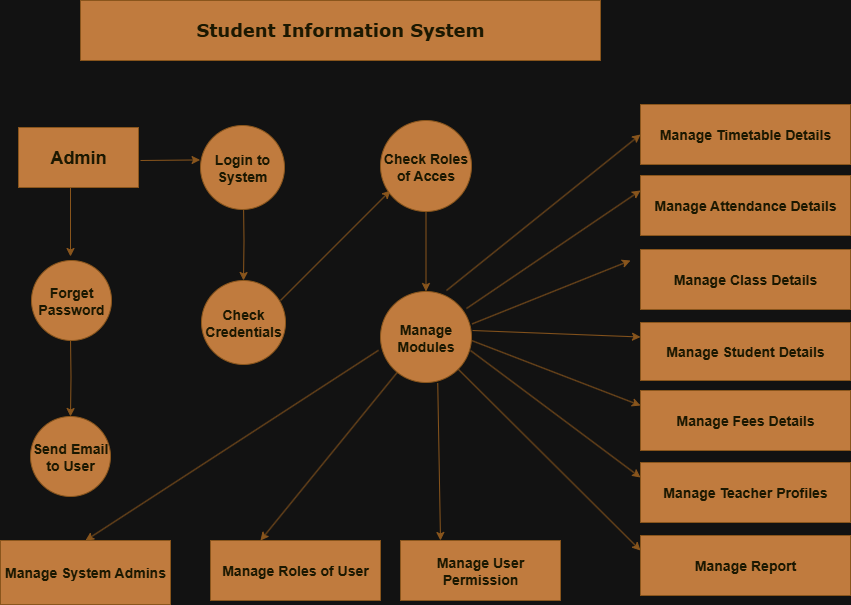

The diagram above was exported from draw.io. Its source (the exported page's mxGraphModel, read from the mxfile embedded in the PNG):
<mxGraphModel dx="1042" dy="510" grid="1" gridSize="10" guides="1" tooltips="1" connect="1" arrows="1" fold="1" page="1" pageScale="1" pageWidth="850" pageHeight="1100" math="0" shadow="0">
  <root>
    <mxCell id="0" />
    <mxCell id="1" parent="0" />
    <mxCell id="Je9jsGunNcRS2OXpABFq-12" value="&lt;h2&gt;&lt;font face=&quot;Verdana&quot;&gt;Student Information System&lt;/font&gt;&lt;/h2&gt;" style="rounded=0;whiteSpace=wrap;html=1;labelBackgroundColor=none;fillColor=#BC6C25;strokeColor=#DDA15E;fontColor=#FEFAE0;" vertex="1" parent="1">
      <mxGeometry x="120" y="20" width="520" height="60" as="geometry" />
    </mxCell>
    <mxCell id="Je9jsGunNcRS2OXpABFq-23" value="" style="endArrow=classic;html=1;rounded=0;labelBackgroundColor=none;strokeColor=#DDA15E;fontColor=default;" edge="1" parent="1">
      <mxGeometry width="50" height="50" relative="1" as="geometry">
        <mxPoint x="320" y="320" as="sourcePoint" />
        <mxPoint x="430" y="210" as="targetPoint" />
      </mxGeometry>
    </mxCell>
    <mxCell id="Je9jsGunNcRS2OXpABFq-59" value="" style="edgeStyle=orthogonalEdgeStyle;rounded=0;orthogonalLoop=1;jettySize=auto;html=1;labelBackgroundColor=none;strokeColor=#DDA15E;fontColor=default;" edge="1" parent="1" source="Je9jsGunNcRS2OXpABFq-24" target="Je9jsGunNcRS2OXpABFq-58">
      <mxGeometry relative="1" as="geometry" />
    </mxCell>
    <mxCell id="Je9jsGunNcRS2OXpABFq-24" value="&lt;h3&gt;Check Roles of Acces&lt;/h3&gt;" style="ellipse;whiteSpace=wrap;html=1;aspect=fixed;fillColor=#BC6C25;fontColor=#FEFAE0;strokeColor=#DDA15E;labelBackgroundColor=none;" vertex="1" parent="1">
      <mxGeometry x="420" y="140" width="91" height="91" as="geometry" />
    </mxCell>
    <mxCell id="Je9jsGunNcRS2OXpABFq-27" style="edgeStyle=orthogonalEdgeStyle;rounded=0;orthogonalLoop=1;jettySize=auto;html=1;exitX=0.5;exitY=1;exitDx=0;exitDy=0;labelBackgroundColor=none;strokeColor=#DDA15E;fontColor=default;" edge="1" parent="1" source="Je9jsGunNcRS2OXpABFq-24" target="Je9jsGunNcRS2OXpABFq-24">
      <mxGeometry relative="1" as="geometry" />
    </mxCell>
    <mxCell id="Je9jsGunNcRS2OXpABFq-33" value="" style="edgeStyle=orthogonalEdgeStyle;rounded=0;orthogonalLoop=1;jettySize=auto;html=1;labelBackgroundColor=none;strokeColor=#DDA15E;fontColor=default;" edge="1" parent="1">
      <mxGeometry relative="1" as="geometry">
        <mxPoint x="110" y="206" as="sourcePoint" />
        <mxPoint x="110" y="276" as="targetPoint" />
      </mxGeometry>
    </mxCell>
    <mxCell id="Je9jsGunNcRS2OXpABFq-35" value="" style="edgeStyle=orthogonalEdgeStyle;rounded=0;orthogonalLoop=1;jettySize=auto;html=1;labelBackgroundColor=none;strokeColor=#DDA15E;fontColor=default;" edge="1" parent="1" target="Je9jsGunNcRS2OXpABFq-34">
      <mxGeometry relative="1" as="geometry">
        <mxPoint x="110" y="356" as="sourcePoint" />
      </mxGeometry>
    </mxCell>
    <mxCell id="Je9jsGunNcRS2OXpABFq-34" value="&lt;h3&gt;Send Email to User&lt;/h3&gt;" style="ellipse;whiteSpace=wrap;html=1;rounded=0;labelBackgroundColor=none;fillColor=#BC6C25;strokeColor=#DDA15E;fontColor=#FEFAE0;" vertex="1" parent="1">
      <mxGeometry x="70" y="436" width="80" height="80" as="geometry" />
    </mxCell>
    <mxCell id="Je9jsGunNcRS2OXpABFq-38" value="&lt;h3&gt;Manage System Admins&lt;/h3&gt;" style="rounded=0;whiteSpace=wrap;html=1;labelBackgroundColor=none;fillColor=#BC6C25;strokeColor=#DDA15E;fontColor=#FEFAE0;" vertex="1" parent="1">
      <mxGeometry x="40" y="560" width="170" height="64" as="geometry" />
    </mxCell>
    <mxCell id="Je9jsGunNcRS2OXpABFq-39" value="&lt;h3&gt;Manage Roles of User&lt;/h3&gt;" style="rounded=0;whiteSpace=wrap;html=1;labelBackgroundColor=none;fillColor=#BC6C25;strokeColor=#DDA15E;fontColor=#FEFAE0;" vertex="1" parent="1">
      <mxGeometry x="250" y="560" width="170" height="60" as="geometry" />
    </mxCell>
    <mxCell id="Je9jsGunNcRS2OXpABFq-40" value="&lt;h3&gt;Manage User Permission&lt;/h3&gt;" style="rounded=0;whiteSpace=wrap;html=1;labelBackgroundColor=none;fillColor=#BC6C25;strokeColor=#DDA15E;fontColor=#FEFAE0;" vertex="1" parent="1">
      <mxGeometry x="440" y="560" width="160" height="60" as="geometry" />
    </mxCell>
    <mxCell id="Je9jsGunNcRS2OXpABFq-46" value="&lt;h3&gt;Manage Attendance Details&lt;/h3&gt;" style="rounded=0;whiteSpace=wrap;html=1;fillColor=#BC6C25;fontColor=#FEFAE0;strokeColor=#DDA15E;labelBackgroundColor=none;" vertex="1" parent="1">
      <mxGeometry x="680" y="195" width="210" height="60" as="geometry" />
    </mxCell>
    <mxCell id="Je9jsGunNcRS2OXpABFq-49" value="&lt;h3&gt;Manage Class Details&lt;/h3&gt;" style="rounded=0;whiteSpace=wrap;html=1;fillColor=#BC6C25;fontColor=#FEFAE0;strokeColor=#DDA15E;labelBackgroundColor=none;" vertex="1" parent="1">
      <mxGeometry x="680" y="269" width="210" height="60" as="geometry" />
    </mxCell>
    <mxCell id="Je9jsGunNcRS2OXpABFq-50" value="&lt;h3&gt;Manage Student Details&lt;/h3&gt;" style="rounded=0;whiteSpace=wrap;html=1;fillColor=#BC6C25;fontColor=#FEFAE0;strokeColor=#DDA15E;labelBackgroundColor=none;" vertex="1" parent="1">
      <mxGeometry x="680" y="342" width="210" height="58" as="geometry" />
    </mxCell>
    <mxCell id="Je9jsGunNcRS2OXpABFq-51" value="&lt;h3&gt;Manage Fees Details&lt;/h3&gt;" style="rounded=0;whiteSpace=wrap;html=1;fillColor=#BC6C25;fontColor=#FEFAE0;strokeColor=#DDA15E;labelBackgroundColor=none;" vertex="1" parent="1">
      <mxGeometry x="680" y="410" width="210" height="60" as="geometry" />
    </mxCell>
    <mxCell id="Je9jsGunNcRS2OXpABFq-52" value="&lt;h3&gt;Manage Teacher Profiles&lt;/h3&gt;" style="rounded=0;whiteSpace=wrap;html=1;labelBackgroundColor=none;fillColor=#BC6C25;strokeColor=#DDA15E;fontColor=#FEFAE0;" vertex="1" parent="1">
      <mxGeometry x="680" y="482" width="210" height="60" as="geometry" />
    </mxCell>
    <mxCell id="Je9jsGunNcRS2OXpABFq-53" value="&lt;h3&gt;Manage Report&lt;/h3&gt;" style="rounded=0;whiteSpace=wrap;html=1;labelBackgroundColor=none;fillColor=#BC6C25;strokeColor=#DDA15E;fontColor=#FEFAE0;" vertex="1" parent="1">
      <mxGeometry x="680" y="555" width="210" height="60" as="geometry" />
    </mxCell>
    <mxCell id="Je9jsGunNcRS2OXpABFq-57" value="" style="edgeStyle=orthogonalEdgeStyle;rounded=0;orthogonalLoop=1;jettySize=auto;html=1;labelBackgroundColor=none;strokeColor=#DDA15E;fontColor=default;" edge="1" parent="1" target="Je9jsGunNcRS2OXpABFq-56">
      <mxGeometry relative="1" as="geometry">
        <mxPoint x="283" y="220" as="sourcePoint" />
      </mxGeometry>
    </mxCell>
    <mxCell id="Je9jsGunNcRS2OXpABFq-56" value="&lt;h3&gt;Check Credentials&lt;/h3&gt;" style="ellipse;whiteSpace=wrap;html=1;aspect=fixed;labelBackgroundColor=none;fillColor=#BC6C25;strokeColor=#DDA15E;fontColor=#FEFAE0;" vertex="1" parent="1">
      <mxGeometry x="241" y="300" width="84" height="84" as="geometry" />
    </mxCell>
    <mxCell id="Je9jsGunNcRS2OXpABFq-58" value="&lt;h3&gt;Manage Modules&lt;/h3&gt;" style="ellipse;whiteSpace=wrap;html=1;aspect=fixed;fillColor=#BC6C25;fontColor=#FEFAE0;strokeColor=#DDA15E;labelBackgroundColor=none;" vertex="1" parent="1">
      <mxGeometry x="420" y="311" width="91" height="91" as="geometry" />
    </mxCell>
    <mxCell id="Je9jsGunNcRS2OXpABFq-60" value="&lt;h2&gt;Admin&lt;/h2&gt;" style="rounded=0;whiteSpace=wrap;html=1;labelBackgroundColor=none;fillColor=#BC6C25;strokeColor=#DDA15E;fontColor=#FEFAE0;" vertex="1" parent="1">
      <mxGeometry x="58" y="147" width="120" height="60" as="geometry" />
    </mxCell>
    <mxCell id="Je9jsGunNcRS2OXpABFq-61" value="&lt;h3&gt;Login to System&lt;/h3&gt;" style="ellipse;whiteSpace=wrap;html=1;aspect=fixed;labelBackgroundColor=none;fillColor=#BC6C25;strokeColor=#DDA15E;fontColor=#FEFAE0;" vertex="1" parent="1">
      <mxGeometry x="240" y="145" width="84" height="84" as="geometry" />
    </mxCell>
    <mxCell id="Je9jsGunNcRS2OXpABFq-62" value="&lt;h3&gt;Forget Password&lt;/h3&gt;" style="ellipse;whiteSpace=wrap;html=1;aspect=fixed;labelBackgroundColor=none;fillColor=#BC6C25;strokeColor=#DDA15E;fontColor=#FEFAE0;" vertex="1" parent="1">
      <mxGeometry x="71" y="280" width="80" height="80" as="geometry" />
    </mxCell>
    <mxCell id="Je9jsGunNcRS2OXpABFq-63" value="&lt;h3&gt;Manage Timetable Details&lt;/h3&gt;" style="rounded=0;whiteSpace=wrap;html=1;fillColor=#BC6C25;fontColor=#FEFAE0;strokeColor=#DDA15E;labelBackgroundColor=none;" vertex="1" parent="1">
      <mxGeometry x="680" y="124" width="210" height="60" as="geometry" />
    </mxCell>
    <mxCell id="Je9jsGunNcRS2OXpABFq-67" value="" style="endArrow=classic;html=1;rounded=0;entryX=0;entryY=0.5;entryDx=0;entryDy=0;labelBackgroundColor=none;strokeColor=#DDA15E;fontColor=default;" edge="1" parent="1" target="Je9jsGunNcRS2OXpABFq-63">
      <mxGeometry width="50" height="50" relative="1" as="geometry">
        <mxPoint x="486" y="310" as="sourcePoint" />
        <mxPoint x="536" y="260" as="targetPoint" />
      </mxGeometry>
    </mxCell>
    <mxCell id="Je9jsGunNcRS2OXpABFq-68" value="" style="endArrow=classic;html=1;rounded=0;entryX=0;entryY=0.25;entryDx=0;entryDy=0;labelBackgroundColor=none;strokeColor=#DDA15E;fontColor=default;" edge="1" parent="1" target="Je9jsGunNcRS2OXpABFq-46">
      <mxGeometry width="50" height="50" relative="1" as="geometry">
        <mxPoint x="506" y="328" as="sourcePoint" />
        <mxPoint x="670" y="220" as="targetPoint" />
      </mxGeometry>
    </mxCell>
    <mxCell id="Je9jsGunNcRS2OXpABFq-69" value="" style="endArrow=classic;html=1;rounded=0;exitX=1.007;exitY=0.356;exitDx=0;exitDy=0;exitPerimeter=0;labelBackgroundColor=none;strokeColor=#DDA15E;fontColor=default;" edge="1" parent="1" source="Je9jsGunNcRS2OXpABFq-58">
      <mxGeometry width="50" height="50" relative="1" as="geometry">
        <mxPoint x="510" y="360" as="sourcePoint" />
        <mxPoint x="670" y="280" as="targetPoint" />
      </mxGeometry>
    </mxCell>
    <mxCell id="Je9jsGunNcRS2OXpABFq-70" value="" style="endArrow=classic;html=1;rounded=0;entryX=0;entryY=0.25;entryDx=0;entryDy=0;labelBackgroundColor=none;strokeColor=#DDA15E;fontColor=default;" edge="1" parent="1" target="Je9jsGunNcRS2OXpABFq-50">
      <mxGeometry width="50" height="50" relative="1" as="geometry">
        <mxPoint x="512" y="350" as="sourcePoint" />
        <mxPoint x="553" y="339" as="targetPoint" />
      </mxGeometry>
    </mxCell>
    <mxCell id="Je9jsGunNcRS2OXpABFq-72" value="" style="endArrow=classic;html=1;rounded=0;entryX=0;entryY=0.25;entryDx=0;entryDy=0;labelBackgroundColor=none;strokeColor=#DDA15E;fontColor=default;" edge="1" parent="1" target="Je9jsGunNcRS2OXpABFq-51">
      <mxGeometry width="50" height="50" relative="1" as="geometry">
        <mxPoint x="511" y="360" as="sourcePoint" />
        <mxPoint x="661" y="420" as="targetPoint" />
      </mxGeometry>
    </mxCell>
    <mxCell id="Je9jsGunNcRS2OXpABFq-73" value="" style="endArrow=classic;html=1;rounded=0;entryX=0;entryY=0.25;entryDx=0;entryDy=0;labelBackgroundColor=none;strokeColor=#DDA15E;fontColor=default;" edge="1" parent="1" target="Je9jsGunNcRS2OXpABFq-52">
      <mxGeometry width="50" height="50" relative="1" as="geometry">
        <mxPoint x="510" y="370" as="sourcePoint" />
        <mxPoint x="520" y="366" as="targetPoint" />
      </mxGeometry>
    </mxCell>
    <mxCell id="Je9jsGunNcRS2OXpABFq-74" value="" style="endArrow=classic;html=1;rounded=0;entryX=0;entryY=0.25;entryDx=0;entryDy=0;exitX=1;exitY=1;exitDx=0;exitDy=0;labelBackgroundColor=none;strokeColor=#DDA15E;fontColor=default;" edge="1" parent="1" source="Je9jsGunNcRS2OXpABFq-58" target="Je9jsGunNcRS2OXpABFq-53">
      <mxGeometry width="50" height="50" relative="1" as="geometry">
        <mxPoint x="486" y="407" as="sourcePoint" />
        <mxPoint x="536" y="357" as="targetPoint" />
      </mxGeometry>
    </mxCell>
    <mxCell id="Je9jsGunNcRS2OXpABFq-75" value="" style="endArrow=classic;html=1;rounded=0;exitX=0.629;exitY=1.007;exitDx=0;exitDy=0;exitPerimeter=0;entryX=0.25;entryY=0;entryDx=0;entryDy=0;labelBackgroundColor=none;strokeColor=#DDA15E;fontColor=default;" edge="1" parent="1" source="Je9jsGunNcRS2OXpABFq-58" target="Je9jsGunNcRS2OXpABFq-40">
      <mxGeometry width="50" height="50" relative="1" as="geometry">
        <mxPoint x="460" y="410" as="sourcePoint" />
        <mxPoint x="480" y="550" as="targetPoint" />
      </mxGeometry>
    </mxCell>
    <mxCell id="Je9jsGunNcRS2OXpABFq-77" value="" style="endArrow=classic;html=1;rounded=0;entryX=0.294;entryY=0;entryDx=0;entryDy=0;entryPerimeter=0;labelBackgroundColor=none;strokeColor=#DDA15E;fontColor=default;" edge="1" parent="1" source="Je9jsGunNcRS2OXpABFq-58" target="Je9jsGunNcRS2OXpABFq-39">
      <mxGeometry width="50" height="50" relative="1" as="geometry">
        <mxPoint x="340" y="490" as="sourcePoint" />
        <mxPoint x="390" y="440" as="targetPoint" />
      </mxGeometry>
    </mxCell>
    <mxCell id="Je9jsGunNcRS2OXpABFq-78" value="" style="endArrow=classic;html=1;rounded=0;exitX=-0.022;exitY=0.646;exitDx=0;exitDy=0;exitPerimeter=0;entryX=0.5;entryY=0;entryDx=0;entryDy=0;labelBackgroundColor=none;strokeColor=#DDA15E;fontColor=default;" edge="1" parent="1" source="Je9jsGunNcRS2OXpABFq-58" target="Je9jsGunNcRS2OXpABFq-38">
      <mxGeometry width="50" height="50" relative="1" as="geometry">
        <mxPoint x="340" y="600" as="sourcePoint" />
        <mxPoint x="390" y="550" as="targetPoint" />
      </mxGeometry>
    </mxCell>
    <mxCell id="Je9jsGunNcRS2OXpABFq-79" value="" style="endArrow=classic;html=1;rounded=0;entryX=-0.005;entryY=0.41;entryDx=0;entryDy=0;entryPerimeter=0;labelBackgroundColor=none;strokeColor=#DDA15E;fontColor=default;" edge="1" parent="1" target="Je9jsGunNcRS2OXpABFq-61">
      <mxGeometry width="50" height="50" relative="1" as="geometry">
        <mxPoint x="180" y="180" as="sourcePoint" />
        <mxPoint x="390" y="350" as="targetPoint" />
      </mxGeometry>
    </mxCell>
  </root>
</mxGraphModel>